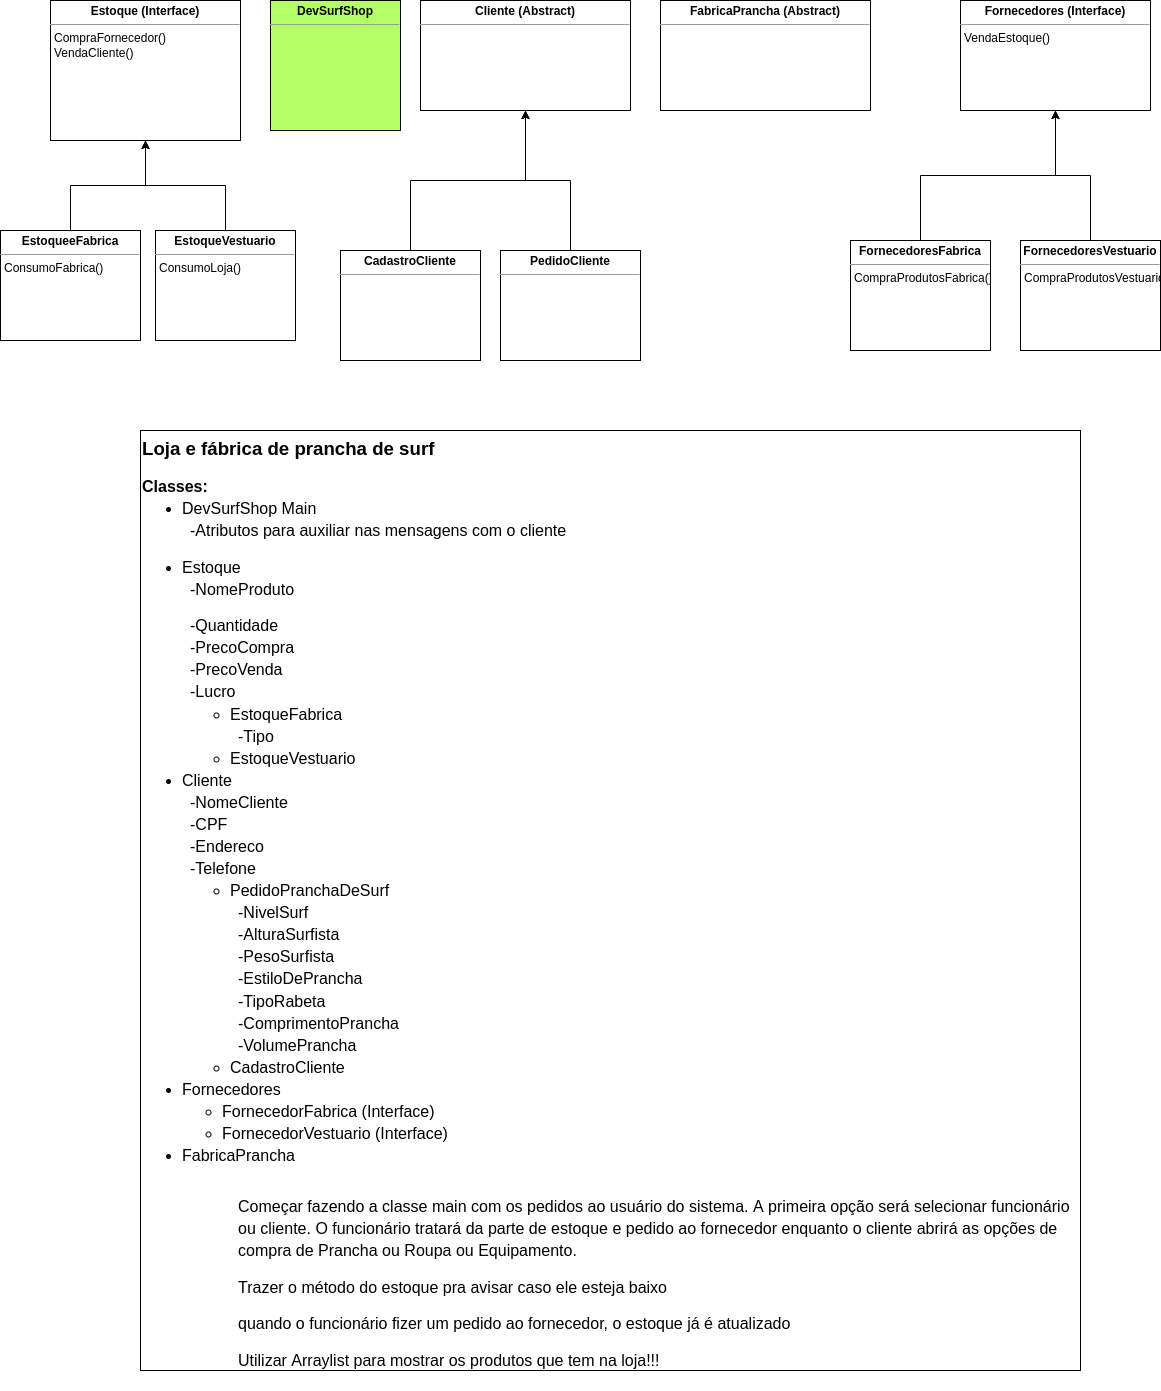

The diagram above was exported from draw.io. Its source (the exported page's mxGraphModel, read from the mxfile embedded in the PNG):
<mxGraphModel dx="1422" dy="757" grid="1" gridSize="10" guides="1" tooltips="1" connect="1" arrows="1" fold="1" page="1" pageScale="1" pageWidth="1200" pageHeight="1920" math="0" shadow="0">
  <root>
    <mxCell id="0" />
    <mxCell id="1" parent="0" />
    <mxCell id="2C4ZQrw33dRFeO1KmlcA-22" value="&lt;p style=&quot;margin: 0px ; margin-top: 4px ; text-align: center&quot;&gt;&lt;b&gt;DevSurfShop&lt;/b&gt;&lt;/p&gt;&lt;hr size=&quot;1&quot;&gt;&lt;p style=&quot;margin: 0px ; margin-left: 4px&quot;&gt;&lt;br&gt;&lt;/p&gt;" style="verticalAlign=top;align=left;overflow=fill;fontSize=12;fontFamily=Helvetica;html=1;fillColor=#B3FF66;" parent="1" vertex="1">
      <mxGeometry x="280" y="40" width="130" height="130" as="geometry" />
    </mxCell>
    <mxCell id="2C4ZQrw33dRFeO1KmlcA-23" value="&lt;p style=&quot;margin: 0px ; margin-top: 4px ; text-align: center&quot;&gt;&lt;b&gt;Estoque (Interface)&lt;/b&gt;&lt;/p&gt;&lt;hr size=&quot;1&quot;&gt;&lt;p style=&quot;margin: 0px ; margin-left: 4px&quot;&gt;CompraFornecedor()&lt;/p&gt;&lt;p style=&quot;margin: 0px ; margin-left: 4px&quot;&gt;VendaCliente()&lt;/p&gt;" style="verticalAlign=top;align=left;overflow=fill;fontSize=12;fontFamily=Helvetica;html=1;" parent="1" vertex="1">
      <mxGeometry x="60" y="40" width="190" height="140" as="geometry" />
    </mxCell>
    <mxCell id="2C4ZQrw33dRFeO1KmlcA-24" value="&lt;p style=&quot;margin: 0px ; margin-top: 4px ; text-align: center&quot;&gt;&lt;b&gt;Cliente (Abstract)&lt;/b&gt;&lt;/p&gt;&lt;hr size=&quot;1&quot;&gt;&lt;p style=&quot;margin: 0px ; margin-left: 4px&quot;&gt;&lt;br&gt;&lt;/p&gt;" style="verticalAlign=top;align=left;overflow=fill;fontSize=12;fontFamily=Helvetica;html=1;" parent="1" vertex="1">
      <mxGeometry x="430" y="40" width="210" height="110" as="geometry" />
    </mxCell>
    <mxCell id="2C4ZQrw33dRFeO1KmlcA-25" value="&lt;p style=&quot;margin: 0px ; margin-top: 4px ; text-align: center&quot;&gt;&lt;b&gt;Fornecedores (Interface)&lt;/b&gt;&lt;/p&gt;&lt;hr size=&quot;1&quot;&gt;&lt;p style=&quot;margin: 0px ; margin-left: 4px&quot;&gt;VendaEstoque()&lt;/p&gt;" style="verticalAlign=top;align=left;overflow=fill;fontSize=12;fontFamily=Helvetica;html=1;" parent="1" vertex="1">
      <mxGeometry x="970" y="40" width="190" height="110" as="geometry" />
    </mxCell>
    <mxCell id="hozfYxtt82eM-eZDI22M-11" style="edgeStyle=orthogonalEdgeStyle;rounded=0;orthogonalLoop=1;jettySize=auto;html=1;exitX=0.5;exitY=0;exitDx=0;exitDy=0;entryX=0.5;entryY=1;entryDx=0;entryDy=0;" parent="1" source="hozfYxtt82eM-eZDI22M-1" target="2C4ZQrw33dRFeO1KmlcA-23" edge="1">
      <mxGeometry relative="1" as="geometry" />
    </mxCell>
    <mxCell id="hozfYxtt82eM-eZDI22M-1" value="&lt;p style=&quot;margin: 0px ; margin-top: 4px ; text-align: center&quot;&gt;&lt;b&gt;EstoqueeFabrica&lt;/b&gt;&lt;/p&gt;&lt;hr size=&quot;1&quot;&gt;&lt;p style=&quot;margin: 0px ; margin-left: 4px&quot;&gt;ConsumoFabrica()&lt;/p&gt;" style="verticalAlign=top;align=left;overflow=fill;fontSize=12;fontFamily=Helvetica;html=1;" parent="1" vertex="1">
      <mxGeometry x="10" y="270" width="140" height="110" as="geometry" />
    </mxCell>
    <mxCell id="hozfYxtt82eM-eZDI22M-14" style="edgeStyle=orthogonalEdgeStyle;rounded=0;orthogonalLoop=1;jettySize=auto;html=1;exitX=0.5;exitY=0;exitDx=0;exitDy=0;entryX=0.5;entryY=1;entryDx=0;entryDy=0;" parent="1" source="hozfYxtt82eM-eZDI22M-2" target="2C4ZQrw33dRFeO1KmlcA-23" edge="1">
      <mxGeometry relative="1" as="geometry">
        <Array as="points">
          <mxPoint x="235" y="225" />
          <mxPoint x="155" y="225" />
        </Array>
      </mxGeometry>
    </mxCell>
    <mxCell id="hozfYxtt82eM-eZDI22M-2" value="&lt;p style=&quot;margin: 0px ; margin-top: 4px ; text-align: center&quot;&gt;&lt;b&gt;EstoqueVestuario&lt;/b&gt;&lt;/p&gt;&lt;hr size=&quot;1&quot;&gt;&lt;p style=&quot;margin: 0px ; margin-left: 4px&quot;&gt;ConsumoLoja()&lt;/p&gt;" style="verticalAlign=top;align=left;overflow=fill;fontSize=12;fontFamily=Helvetica;html=1;" parent="1" vertex="1">
      <mxGeometry x="165" y="270" width="140" height="110" as="geometry" />
    </mxCell>
    <mxCell id="hozfYxtt82eM-eZDI22M-16" style="edgeStyle=orthogonalEdgeStyle;rounded=0;orthogonalLoop=1;jettySize=auto;html=1;exitX=0.5;exitY=0;exitDx=0;exitDy=0;entryX=0.5;entryY=1;entryDx=0;entryDy=0;" parent="1" source="hozfYxtt82eM-eZDI22M-3" target="2C4ZQrw33dRFeO1KmlcA-24" edge="1">
      <mxGeometry relative="1" as="geometry" />
    </mxCell>
    <mxCell id="hozfYxtt82eM-eZDI22M-3" value="&lt;p style=&quot;margin: 0px ; margin-top: 4px ; text-align: center&quot;&gt;&lt;b&gt;PedidoCliente&lt;/b&gt;&lt;/p&gt;&lt;hr size=&quot;1&quot;&gt;&lt;p style=&quot;margin: 0px ; margin-left: 4px&quot;&gt;&lt;br&gt;&lt;/p&gt;" style="verticalAlign=top;align=left;overflow=fill;fontSize=12;fontFamily=Helvetica;html=1;" parent="1" vertex="1">
      <mxGeometry x="510" y="290" width="140" height="110" as="geometry" />
    </mxCell>
    <mxCell id="hozfYxtt82eM-eZDI22M-18" style="edgeStyle=orthogonalEdgeStyle;rounded=0;orthogonalLoop=1;jettySize=auto;html=1;exitX=0.5;exitY=0;exitDx=0;exitDy=0;entryX=0.5;entryY=1;entryDx=0;entryDy=0;" parent="1" source="hozfYxtt82eM-eZDI22M-4" target="2C4ZQrw33dRFeO1KmlcA-24" edge="1">
      <mxGeometry relative="1" as="geometry" />
    </mxCell>
    <mxCell id="hozfYxtt82eM-eZDI22M-4" value="&lt;p style=&quot;margin: 0px ; margin-top: 4px ; text-align: center&quot;&gt;&lt;b&gt;CadastroCliente&lt;/b&gt;&lt;/p&gt;&lt;hr size=&quot;1&quot;&gt;&lt;p style=&quot;margin: 0px ; margin-left: 4px&quot;&gt;&lt;br&gt;&lt;/p&gt;" style="verticalAlign=top;align=left;overflow=fill;fontSize=12;fontFamily=Helvetica;html=1;" parent="1" vertex="1">
      <mxGeometry x="350" y="290" width="140" height="110" as="geometry" />
    </mxCell>
    <mxCell id="hozfYxtt82eM-eZDI22M-19" style="edgeStyle=orthogonalEdgeStyle;rounded=0;orthogonalLoop=1;jettySize=auto;html=1;exitX=0.5;exitY=0;exitDx=0;exitDy=0;" parent="1" source="hozfYxtt82eM-eZDI22M-5" target="2C4ZQrw33dRFeO1KmlcA-25" edge="1">
      <mxGeometry relative="1" as="geometry" />
    </mxCell>
    <mxCell id="hozfYxtt82eM-eZDI22M-5" value="&lt;p style=&quot;margin: 0px ; margin-top: 4px ; text-align: center&quot;&gt;&lt;b&gt;FornecedoresFabrica&lt;/b&gt;&lt;/p&gt;&lt;hr size=&quot;1&quot;&gt;&lt;p style=&quot;margin: 0px ; margin-left: 4px&quot;&gt;CompraProdutosFabrica()&lt;/p&gt;" style="verticalAlign=top;align=left;overflow=fill;fontSize=12;fontFamily=Helvetica;html=1;" parent="1" vertex="1">
      <mxGeometry x="860" y="280" width="140" height="110" as="geometry" />
    </mxCell>
    <mxCell id="hozfYxtt82eM-eZDI22M-20" style="edgeStyle=orthogonalEdgeStyle;rounded=0;orthogonalLoop=1;jettySize=auto;html=1;exitX=0.5;exitY=0;exitDx=0;exitDy=0;" parent="1" source="hozfYxtt82eM-eZDI22M-6" target="2C4ZQrw33dRFeO1KmlcA-25" edge="1">
      <mxGeometry relative="1" as="geometry" />
    </mxCell>
    <mxCell id="hozfYxtt82eM-eZDI22M-6" value="&lt;p style=&quot;margin: 0px ; margin-top: 4px ; text-align: center&quot;&gt;&lt;b&gt;FornecedoresVestuario&lt;/b&gt;&lt;/p&gt;&lt;hr size=&quot;1&quot;&gt;&lt;p style=&quot;margin: 0px ; margin-left: 4px&quot;&gt;CompraProdutosVestuario()&lt;/p&gt;" style="verticalAlign=top;align=left;overflow=fill;fontSize=12;fontFamily=Helvetica;html=1;" parent="1" vertex="1">
      <mxGeometry x="1030" y="280" width="140" height="110" as="geometry" />
    </mxCell>
    <mxCell id="tsfs4PTNcd6qf5oU0EAP-1" value="&lt;p style=&quot;margin: 0px ; margin-top: 4px ; text-align: center&quot;&gt;&lt;b&gt;FabricaPrancha (Abstract)&lt;/b&gt;&lt;/p&gt;&lt;hr size=&quot;1&quot;&gt;&lt;p style=&quot;margin: 0px ; margin-left: 4px&quot;&gt;&lt;br&gt;&lt;/p&gt;" style="verticalAlign=top;align=left;overflow=fill;fontSize=12;fontFamily=Helvetica;html=1;" parent="1" vertex="1">
      <mxGeometry x="670" y="40" width="210" height="110" as="geometry" />
    </mxCell>
    <mxCell id="6fyUVqM_IAsaz56M0TRB-1" value="&lt;span id=&quot;docs-internal-guid-e5c38852-7fff-10ec-d94d-482c596044ce&quot;&gt;&lt;p dir=&quot;ltr&quot; style=&quot;line-height: 1.38 ; margin-top: 0pt ; margin-bottom: 0pt&quot;&gt;&lt;span style=&quot;font-size: 14pt ; font-family: &amp;#34;arial&amp;#34; ; background-color: transparent ; font-weight: 700 ; vertical-align: baseline&quot;&gt;&lt;br&gt;&lt;/span&gt;&lt;/p&gt;&lt;p dir=&quot;ltr&quot; style=&quot;line-height: 1.38 ; margin-top: 0pt ; margin-bottom: 0pt&quot;&gt;&lt;span style=&quot;font-size: 14pt ; font-family: &amp;#34;arial&amp;#34; ; background-color: transparent ; font-weight: 700 ; vertical-align: baseline&quot;&gt;Loja e fábrica de prancha de surf&lt;/span&gt;&lt;/p&gt;&lt;br&gt;&lt;p dir=&quot;ltr&quot; style=&quot;line-height: 1.38 ; margin-top: 0pt ; margin-bottom: 0pt&quot;&gt;&lt;span style=&quot;font-size: 12pt ; font-family: &amp;#34;arial&amp;#34; ; background-color: transparent ; font-weight: 700 ; vertical-align: baseline&quot;&gt;Classes:&lt;/span&gt;&lt;/p&gt;&lt;ul style=&quot;margin-top: 0 ; margin-bottom: 0&quot;&gt;&lt;li dir=&quot;ltr&quot; style=&quot;list-style-type: disc ; font-size: 12pt ; font-family: &amp;#34;arial&amp;#34; ; background-color: transparent ; vertical-align: baseline&quot;&gt;&lt;p dir=&quot;ltr&quot; style=&quot;line-height: 1.38 ; margin-top: 0pt ; margin-bottom: 0pt&quot;&gt;&lt;span style=&quot;font-size: 12pt ; background-color: transparent ; vertical-align: baseline&quot;&gt;DevSurfShop Main&lt;/span&gt;&lt;/p&gt;&lt;/li&gt;&lt;/ul&gt;&lt;p dir=&quot;ltr&quot; style=&quot;line-height: 1.38 ; margin-left: 36pt ; margin-top: 0pt ; margin-bottom: 0pt&quot;&gt;&lt;span style=&quot;font-size: 12pt ; font-family: &amp;#34;arial&amp;#34; ; background-color: transparent ; vertical-align: baseline&quot;&gt;-Atributos para auxiliar nas mensagens com o cliente&lt;/span&gt;&lt;/p&gt;&lt;br&gt;&lt;ul style=&quot;margin-top: 0 ; margin-bottom: 0&quot;&gt;&lt;li dir=&quot;ltr&quot; style=&quot;list-style-type: disc ; font-size: 12pt ; font-family: &amp;#34;arial&amp;#34; ; background-color: transparent ; vertical-align: baseline&quot;&gt;&lt;p dir=&quot;ltr&quot; style=&quot;line-height: 1.38 ; margin-top: 0pt ; margin-bottom: 0pt&quot;&gt;&lt;span style=&quot;font-size: 12pt ; background-color: transparent ; vertical-align: baseline&quot;&gt;Estoque&lt;/span&gt;&lt;/p&gt;&lt;/li&gt;&lt;/ul&gt;&lt;p dir=&quot;ltr&quot; style=&quot;line-height: 1.38 ; margin-left: 36pt ; margin-top: 0pt ; margin-bottom: 0pt&quot;&gt;&lt;span style=&quot;font-size: 12pt ; font-family: &amp;#34;arial&amp;#34; ; background-color: transparent ; vertical-align: baseline&quot;&gt;-NomeProduto&lt;/span&gt;&lt;/p&gt;&lt;br&gt;&lt;p dir=&quot;ltr&quot; style=&quot;line-height: 1.38 ; margin-left: 36pt ; margin-top: 0pt ; margin-bottom: 0pt&quot;&gt;&lt;span style=&quot;font-size: 12pt ; font-family: &amp;#34;arial&amp;#34; ; background-color: transparent ; vertical-align: baseline&quot;&gt;-Quantidade&lt;/span&gt;&lt;/p&gt;&lt;p dir=&quot;ltr&quot; style=&quot;line-height: 1.38 ; margin-left: 36pt ; margin-top: 0pt ; margin-bottom: 0pt&quot;&gt;&lt;span style=&quot;font-size: 12pt ; font-family: &amp;#34;arial&amp;#34; ; background-color: transparent ; vertical-align: baseline&quot;&gt;-PrecoCompra&lt;/span&gt;&lt;/p&gt;&lt;p dir=&quot;ltr&quot; style=&quot;line-height: 1.38 ; margin-left: 36pt ; margin-top: 0pt ; margin-bottom: 0pt&quot;&gt;&lt;span style=&quot;font-size: 12pt ; font-family: &amp;#34;arial&amp;#34; ; background-color: transparent ; vertical-align: baseline&quot;&gt;-PrecoVenda&lt;/span&gt;&lt;/p&gt;&lt;p dir=&quot;ltr&quot; style=&quot;line-height: 1.38 ; margin-left: 36pt ; margin-top: 0pt ; margin-bottom: 0pt&quot;&gt;&lt;span style=&quot;font-size: 12pt ; font-family: &amp;#34;arial&amp;#34; ; background-color: transparent ; vertical-align: baseline&quot;&gt;-Lucro&lt;/span&gt;&lt;/p&gt;&lt;ul style=&quot;margin-top: 0 ; margin-bottom: 0&quot;&gt;&lt;li dir=&quot;ltr&quot; style=&quot;list-style-type: circle ; font-size: 12pt ; font-family: &amp;#34;arial&amp;#34; ; background-color: transparent ; vertical-align: baseline ; margin-left: 36pt&quot;&gt;&lt;p dir=&quot;ltr&quot; style=&quot;line-height: 1.38 ; margin-top: 0pt ; margin-bottom: 0pt&quot;&gt;&lt;span style=&quot;font-size: 12pt ; background-color: transparent ; vertical-align: baseline&quot;&gt;EstoqueFabrica&amp;nbsp;&lt;/span&gt;&lt;/p&gt;&lt;/li&gt;&lt;/ul&gt;&lt;p dir=&quot;ltr&quot; style=&quot;line-height: 1.38 ; margin-left: 72pt ; margin-top: 0pt ; margin-bottom: 0pt&quot;&gt;&lt;span style=&quot;font-size: 12pt ; font-family: &amp;#34;arial&amp;#34; ; background-color: transparent ; vertical-align: baseline&quot;&gt;-Tipo&lt;/span&gt;&lt;/p&gt;&lt;ul style=&quot;margin-top: 0 ; margin-bottom: 0&quot;&gt;&lt;li dir=&quot;ltr&quot; style=&quot;list-style-type: circle ; font-size: 12pt ; font-family: &amp;#34;arial&amp;#34; ; background-color: transparent ; vertical-align: baseline ; margin-left: 36pt&quot;&gt;&lt;p dir=&quot;ltr&quot; style=&quot;line-height: 1.38 ; margin-top: 0pt ; margin-bottom: 0pt&quot;&gt;&lt;span style=&quot;font-size: 12pt ; background-color: transparent ; vertical-align: baseline&quot;&gt;EstoqueVestuario&amp;nbsp;&lt;/span&gt;&lt;/p&gt;&lt;/li&gt;&lt;/ul&gt;&lt;ul style=&quot;margin-top: 0 ; margin-bottom: 0&quot;&gt;&lt;li dir=&quot;ltr&quot; style=&quot;list-style-type: disc ; font-size: 12pt ; font-family: &amp;#34;arial&amp;#34; ; background-color: transparent ; vertical-align: baseline&quot;&gt;&lt;p dir=&quot;ltr&quot; style=&quot;line-height: 1.38 ; margin-top: 0pt ; margin-bottom: 0pt&quot;&gt;&lt;span style=&quot;font-size: 12pt ; background-color: transparent ; vertical-align: baseline&quot;&gt;Cliente&lt;/span&gt;&lt;/p&gt;&lt;/li&gt;&lt;/ul&gt;&lt;p dir=&quot;ltr&quot; style=&quot;line-height: 1.38 ; margin-left: 36pt ; margin-top: 0pt ; margin-bottom: 0pt&quot;&gt;&lt;span style=&quot;font-size: 12pt ; font-family: &amp;#34;arial&amp;#34; ; background-color: transparent ; vertical-align: baseline&quot;&gt;-NomeCliente&lt;/span&gt;&lt;/p&gt;&lt;p dir=&quot;ltr&quot; style=&quot;line-height: 1.38 ; margin-left: 36pt ; margin-top: 0pt ; margin-bottom: 0pt&quot;&gt;&lt;span style=&quot;font-size: 12pt ; font-family: &amp;#34;arial&amp;#34; ; background-color: transparent ; vertical-align: baseline&quot;&gt;-CPF&lt;/span&gt;&lt;/p&gt;&lt;p dir=&quot;ltr&quot; style=&quot;line-height: 1.38 ; margin-left: 36pt ; margin-top: 0pt ; margin-bottom: 0pt&quot;&gt;&lt;span style=&quot;font-size: 12pt ; font-family: &amp;#34;arial&amp;#34; ; background-color: transparent ; vertical-align: baseline&quot;&gt;-Endereco&lt;/span&gt;&lt;/p&gt;&lt;p dir=&quot;ltr&quot; style=&quot;line-height: 1.38 ; margin-left: 36pt ; margin-top: 0pt ; margin-bottom: 0pt&quot;&gt;&lt;span style=&quot;font-size: 12pt ; font-family: &amp;#34;arial&amp;#34; ; background-color: transparent ; vertical-align: baseline&quot;&gt;-Telefone&lt;/span&gt;&lt;/p&gt;&lt;ul style=&quot;margin-top: 0 ; margin-bottom: 0&quot;&gt;&lt;li dir=&quot;ltr&quot; style=&quot;list-style-type: circle ; font-size: 12pt ; font-family: &amp;#34;arial&amp;#34; ; background-color: transparent ; vertical-align: baseline ; margin-left: 36pt&quot;&gt;&lt;p dir=&quot;ltr&quot; style=&quot;line-height: 1.38 ; margin-top: 0pt ; margin-bottom: 0pt&quot;&gt;&lt;span style=&quot;font-size: 12pt ; background-color: transparent ; vertical-align: baseline&quot;&gt;PedidoPranchaDeSurf&lt;/span&gt;&lt;/p&gt;&lt;/li&gt;&lt;/ul&gt;&lt;p dir=&quot;ltr&quot; style=&quot;line-height: 1.38 ; margin-left: 72pt ; margin-top: 0pt ; margin-bottom: 0pt&quot;&gt;&lt;span style=&quot;font-size: 12pt ; font-family: &amp;#34;arial&amp;#34; ; background-color: transparent ; vertical-align: baseline&quot;&gt;-NivelSurf&lt;/span&gt;&lt;/p&gt;&lt;p dir=&quot;ltr&quot; style=&quot;line-height: 1.38 ; margin-left: 72pt ; margin-top: 0pt ; margin-bottom: 0pt&quot;&gt;&lt;span style=&quot;font-size: 12pt ; font-family: &amp;#34;arial&amp;#34; ; background-color: transparent ; vertical-align: baseline&quot;&gt;-AlturaSurfista&lt;/span&gt;&lt;/p&gt;&lt;p dir=&quot;ltr&quot; style=&quot;line-height: 1.38 ; margin-left: 72pt ; margin-top: 0pt ; margin-bottom: 0pt&quot;&gt;&lt;span style=&quot;font-size: 12pt ; font-family: &amp;#34;arial&amp;#34; ; background-color: transparent ; vertical-align: baseline&quot;&gt;-PesoSurfista&lt;/span&gt;&lt;/p&gt;&lt;p dir=&quot;ltr&quot; style=&quot;line-height: 1.38 ; margin-left: 72pt ; margin-top: 0pt ; margin-bottom: 0pt&quot;&gt;&lt;span style=&quot;font-size: 12pt ; font-family: &amp;#34;arial&amp;#34; ; background-color: transparent ; vertical-align: baseline&quot;&gt;-EstiloDePrancha&lt;/span&gt;&lt;/p&gt;&lt;p dir=&quot;ltr&quot; style=&quot;line-height: 1.38 ; margin-left: 72pt ; margin-top: 0pt ; margin-bottom: 0pt&quot;&gt;&lt;span style=&quot;font-size: 12pt ; font-family: &amp;#34;arial&amp;#34; ; background-color: transparent ; vertical-align: baseline&quot;&gt;-TipoRabeta&lt;/span&gt;&lt;/p&gt;&lt;p dir=&quot;ltr&quot; style=&quot;line-height: 1.38 ; margin-left: 72pt ; margin-top: 0pt ; margin-bottom: 0pt&quot;&gt;&lt;span style=&quot;font-size: 12pt ; font-family: &amp;#34;arial&amp;#34; ; background-color: transparent ; vertical-align: baseline&quot;&gt;-ComprimentoPrancha&amp;nbsp;&lt;/span&gt;&lt;/p&gt;&lt;p dir=&quot;ltr&quot; style=&quot;line-height: 1.38 ; margin-left: 72pt ; margin-top: 0pt ; margin-bottom: 0pt&quot;&gt;&lt;span style=&quot;font-size: 12pt ; font-family: &amp;#34;arial&amp;#34; ; background-color: transparent ; vertical-align: baseline&quot;&gt;-VolumePrancha&lt;/span&gt;&lt;/p&gt;&lt;ul style=&quot;margin-top: 0 ; margin-bottom: 0&quot;&gt;&lt;li dir=&quot;ltr&quot; style=&quot;list-style-type: circle ; font-size: 12pt ; font-family: &amp;#34;arial&amp;#34; ; background-color: transparent ; vertical-align: baseline ; margin-left: 36pt&quot;&gt;&lt;p dir=&quot;ltr&quot; style=&quot;line-height: 1.38 ; margin-top: 0pt ; margin-bottom: 0pt&quot;&gt;&lt;span style=&quot;font-size: 12pt ; background-color: transparent ; vertical-align: baseline&quot;&gt;CadastroCliente&lt;/span&gt;&lt;/p&gt;&lt;/li&gt;&lt;/ul&gt;&lt;ul style=&quot;margin-top: 0 ; margin-bottom: 0&quot;&gt;&lt;li dir=&quot;ltr&quot; style=&quot;list-style-type: disc ; font-size: 12pt ; font-family: &amp;#34;arial&amp;#34; ; background-color: transparent ; vertical-align: baseline&quot;&gt;&lt;p dir=&quot;ltr&quot; style=&quot;line-height: 1.38 ; margin-top: 0pt ; margin-bottom: 0pt&quot;&gt;&lt;span style=&quot;font-size: 12pt ; background-color: transparent ; vertical-align: baseline&quot;&gt;Fornecedores&lt;/span&gt;&lt;/p&gt;&lt;/li&gt;&lt;ul style=&quot;margin-top: 0 ; margin-bottom: 0&quot;&gt;&lt;li dir=&quot;ltr&quot; style=&quot;list-style-type: circle ; font-size: 12pt ; font-family: &amp;#34;arial&amp;#34; ; background-color: transparent ; vertical-align: baseline&quot;&gt;&lt;p dir=&quot;ltr&quot; style=&quot;line-height: 1.38 ; margin-top: 0pt ; margin-bottom: 0pt&quot;&gt;&lt;span style=&quot;font-size: 12pt ; background-color: transparent ; vertical-align: baseline&quot;&gt;FornecedorFabrica (Interface)&lt;/span&gt;&lt;/p&gt;&lt;/li&gt;&lt;li dir=&quot;ltr&quot; style=&quot;list-style-type: circle ; font-size: 12pt ; font-family: &amp;#34;arial&amp;#34; ; background-color: transparent ; vertical-align: baseline&quot;&gt;&lt;p dir=&quot;ltr&quot; style=&quot;line-height: 1.38 ; margin-top: 0pt ; margin-bottom: 0pt&quot;&gt;&lt;span style=&quot;font-size: 12pt ; background-color: transparent ; vertical-align: baseline&quot;&gt;FornecedorVestuario (Interface)&lt;/span&gt;&lt;/p&gt;&lt;/li&gt;&lt;/ul&gt;&lt;li dir=&quot;ltr&quot; style=&quot;list-style-type: disc ; font-size: 12pt ; font-family: &amp;#34;arial&amp;#34; ; background-color: transparent ; vertical-align: baseline&quot;&gt;&lt;p dir=&quot;ltr&quot; style=&quot;line-height: 1.38 ; margin-top: 0pt ; margin-bottom: 0pt&quot;&gt;&lt;span style=&quot;font-size: 12pt ; background-color: transparent ; vertical-align: baseline&quot;&gt;FabricaPrancha&lt;/span&gt;&lt;/p&gt;&lt;/li&gt;&lt;/ul&gt;&lt;br&gt;&lt;br&gt;&lt;p dir=&quot;ltr&quot; style=&quot;line-height: 1.38 ; margin-left: 72pt ; margin-top: 0pt ; margin-bottom: 0pt&quot;&gt;&lt;span style=&quot;font-size: 12pt ; font-family: &amp;#34;arial&amp;#34; ; background-color: transparent ; vertical-align: baseline&quot;&gt;Começar fazendo a classe main com os pedidos ao usuário do sistema. A primeira opção será selecionar funcionário ou cliente. O funcionário tratará da parte de estoque e pedido ao fornecedor enquanto o cliente abrirá as opções de compra de Prancha ou Roupa ou Equipamento.&lt;/span&gt;&lt;/p&gt;&lt;br&gt;&lt;p dir=&quot;ltr&quot; style=&quot;line-height: 1.38 ; margin-left: 72pt ; margin-top: 0pt ; margin-bottom: 0pt&quot;&gt;&lt;span style=&quot;font-size: 12pt ; font-family: &amp;#34;arial&amp;#34; ; background-color: transparent ; vertical-align: baseline&quot;&gt;Trazer o método do estoque pra avisar caso ele esteja baixo&amp;nbsp;&lt;/span&gt;&lt;/p&gt;&lt;br&gt;&lt;p dir=&quot;ltr&quot; style=&quot;line-height: 1.38 ; margin-left: 72pt ; margin-top: 0pt ; margin-bottom: 0pt&quot;&gt;&lt;span style=&quot;font-size: 12pt ; font-family: &amp;#34;arial&amp;#34; ; background-color: transparent ; vertical-align: baseline&quot;&gt;quando o funcionário fizer um pedido ao fornecedor, o estoque já é atualizado&lt;/span&gt;&lt;/p&gt;&lt;br&gt;&lt;p dir=&quot;ltr&quot; style=&quot;line-height: 1.38 ; margin-left: 72pt ; margin-top: 0pt ; margin-bottom: 0pt&quot;&gt;&lt;span style=&quot;font-size: 12pt ; font-family: &amp;#34;arial&amp;#34; ; background-color: transparent ; vertical-align: baseline&quot;&gt;Utilizar Arraylist para mostrar os produtos que tem na loja!!!&amp;nbsp;&lt;/span&gt;&lt;/p&gt;&lt;div&gt;&lt;span style=&quot;font-size: 12pt ; font-family: &amp;#34;arial&amp;#34; ; background-color: transparent ; vertical-align: baseline&quot;&gt;&lt;br&gt;&lt;/span&gt;&lt;/div&gt;&lt;/span&gt;" style="whiteSpace=wrap;html=1;aspect=fixed;fillColor=#FFFFFF;align=left;" vertex="1" parent="1">
      <mxGeometry x="150" y="470" width="940" height="940" as="geometry" />
    </mxCell>
  </root>
</mxGraphModel>